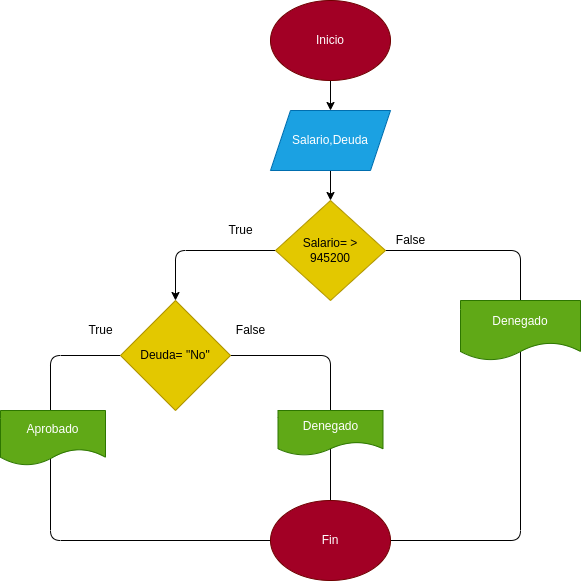

The diagram above was exported from draw.io. Its source (the exported page's mxGraphModel, read from the mxfile embedded in the PNG):
<mxGraphModel dx="1175" dy="546" grid="1" gridSize="10" guides="1" tooltips="1" connect="1" arrows="1" fold="1" page="1" pageScale="1" pageWidth="1654" pageHeight="2336" math="0" shadow="0">
  <root>
    <mxCell id="0" />
    <mxCell id="1" parent="0" />
    <mxCell id="4" value="" style="edgeStyle=none;html=1;" parent="1" source="2" target="3" edge="1">
      <mxGeometry relative="1" as="geometry" />
    </mxCell>
    <mxCell id="2" value="Inicio" style="ellipse;whiteSpace=wrap;html=1;fillColor=#a20025;fontColor=#ffffff;strokeColor=#6F0000;" parent="1" vertex="1">
      <mxGeometry x="420" y="180" width="120" height="80" as="geometry" />
    </mxCell>
    <mxCell id="6" value="" style="edgeStyle=none;html=1;" parent="1" source="3" target="5" edge="1">
      <mxGeometry relative="1" as="geometry" />
    </mxCell>
    <mxCell id="3" value="Salario,Deuda" style="shape=parallelogram;perimeter=parallelogramPerimeter;whiteSpace=wrap;html=1;fixedSize=1;fillColor=#1ba1e2;fontColor=#ffffff;strokeColor=#006EAF;" parent="1" vertex="1">
      <mxGeometry x="420" y="290" width="120" height="60" as="geometry" />
    </mxCell>
    <mxCell id="8" value="" style="edgeStyle=none;html=1;" parent="1" source="5" edge="1">
      <mxGeometry relative="1" as="geometry">
        <mxPoint x="480" y="720" as="targetPoint" />
        <Array as="points">
          <mxPoint x="670" y="430" />
          <mxPoint x="670" y="720" />
        </Array>
      </mxGeometry>
    </mxCell>
    <mxCell id="10" value="" style="edgeStyle=none;html=1;entryX=0.5;entryY=0;entryDx=0;entryDy=0;" parent="1" source="5" target="9" edge="1">
      <mxGeometry relative="1" as="geometry">
        <Array as="points">
          <mxPoint x="325" y="430" />
        </Array>
      </mxGeometry>
    </mxCell>
    <mxCell id="5" value="Salario= &amp;gt; &lt;br&gt;945200" style="rhombus;whiteSpace=wrap;html=1;fillColor=#e3c800;fontColor=#000000;strokeColor=#B09500;" parent="1" vertex="1">
      <mxGeometry x="425" y="380" width="110" height="100" as="geometry" />
    </mxCell>
    <mxCell id="7" value="Denegado" style="shape=document;whiteSpace=wrap;html=1;boundedLbl=1;fillColor=#60a917;fontColor=#ffffff;strokeColor=#2D7600;" parent="1" vertex="1">
      <mxGeometry x="610" y="480" width="120" height="60" as="geometry" />
    </mxCell>
    <mxCell id="15" value="" style="edgeStyle=none;html=1;" parent="1" source="9" edge="1">
      <mxGeometry relative="1" as="geometry">
        <mxPoint x="480" y="720" as="targetPoint" />
        <Array as="points">
          <mxPoint x="480" y="535" />
        </Array>
      </mxGeometry>
    </mxCell>
    <mxCell id="19" value="" style="edgeStyle=none;html=1;" parent="1" source="9" edge="1">
      <mxGeometry relative="1" as="geometry">
        <mxPoint x="480" y="720" as="targetPoint" />
        <Array as="points">
          <mxPoint x="200" y="535" />
          <mxPoint x="200" y="720" />
        </Array>
      </mxGeometry>
    </mxCell>
    <mxCell id="9" value="Deuda= &quot;No&quot;" style="rhombus;whiteSpace=wrap;html=1;fillColor=#e3c800;fontColor=#000000;strokeColor=#B09500;" parent="1" vertex="1">
      <mxGeometry x="270" y="480" width="110" height="110" as="geometry" />
    </mxCell>
    <mxCell id="11" value="False" style="text;html=1;align=center;verticalAlign=middle;resizable=0;points=[];autosize=1;strokeColor=none;fillColor=none;" parent="1" vertex="1">
      <mxGeometry x="535" y="405" width="50" height="30" as="geometry" />
    </mxCell>
    <mxCell id="12" value="True" style="text;html=1;align=center;verticalAlign=middle;resizable=0;points=[];autosize=1;strokeColor=none;fillColor=none;" parent="1" vertex="1">
      <mxGeometry x="365" y="395" width="50" height="30" as="geometry" />
    </mxCell>
    <mxCell id="13" value="Fin" style="ellipse;whiteSpace=wrap;html=1;fillColor=#a20025;fontColor=#ffffff;strokeColor=#6F0000;" parent="1" vertex="1">
      <mxGeometry x="420" y="680" width="120" height="80" as="geometry" />
    </mxCell>
    <mxCell id="14" value="Denegado" style="shape=document;whiteSpace=wrap;html=1;boundedLbl=1;fillColor=#60a917;fontColor=#ffffff;strokeColor=#2D7600;" parent="1" vertex="1">
      <mxGeometry x="427.5" y="590" width="105" height="45" as="geometry" />
    </mxCell>
    <mxCell id="17" value="False" style="text;html=1;align=center;verticalAlign=middle;resizable=0;points=[];autosize=1;strokeColor=none;fillColor=none;" parent="1" vertex="1">
      <mxGeometry x="375" y="495" width="50" height="30" as="geometry" />
    </mxCell>
    <mxCell id="18" value="Aprobado" style="shape=document;whiteSpace=wrap;html=1;boundedLbl=1;fillColor=#60a917;fontColor=#ffffff;strokeColor=#2D7600;" parent="1" vertex="1">
      <mxGeometry x="150" y="590" width="105" height="55" as="geometry" />
    </mxCell>
    <mxCell id="20" value="True" style="text;html=1;align=center;verticalAlign=middle;resizable=0;points=[];autosize=1;strokeColor=none;fillColor=none;" parent="1" vertex="1">
      <mxGeometry x="225" y="495" width="50" height="30" as="geometry" />
    </mxCell>
  </root>
</mxGraphModel>